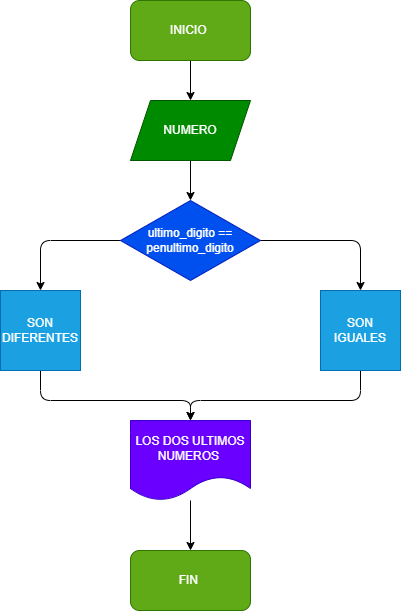

The diagram above was exported from draw.io. Its source (the exported page's mxGraphModel, read from the mxfile embedded in the PNG):
<mxGraphModel dx="806" dy="671" grid="1" gridSize="10" guides="1" tooltips="1" connect="1" arrows="1" fold="1" page="1" pageScale="1" pageWidth="827" pageHeight="1169" math="0" shadow="0">
  <root>
    <mxCell id="0" />
    <mxCell id="1" parent="0" />
    <mxCell id="12" value="" style="edgeStyle=none;html=1;" edge="1" parent="1" source="2" target="3">
      <mxGeometry relative="1" as="geometry" />
    </mxCell>
    <mxCell id="2" value="INICIO&amp;nbsp;" style="rounded=1;whiteSpace=wrap;html=1;fillColor=#60a917;fontColor=#ffffff;strokeColor=#2D7600;" vertex="1" parent="1">
      <mxGeometry x="250" y="20" width="120" height="60" as="geometry" />
    </mxCell>
    <mxCell id="13" value="" style="edgeStyle=none;html=1;" edge="1" parent="1" source="3" target="4">
      <mxGeometry relative="1" as="geometry" />
    </mxCell>
    <mxCell id="3" value="NUMERO" style="shape=parallelogram;perimeter=parallelogramPerimeter;whiteSpace=wrap;html=1;fixedSize=1;fillColor=#008a00;fontColor=#ffffff;strokeColor=#005700;" vertex="1" parent="1">
      <mxGeometry x="250" y="120" width="120" height="60" as="geometry" />
    </mxCell>
    <mxCell id="14" style="edgeStyle=none;html=1;exitX=0;exitY=0.5;exitDx=0;exitDy=0;entryX=0.5;entryY=0;entryDx=0;entryDy=0;" edge="1" parent="1" source="4" target="5">
      <mxGeometry relative="1" as="geometry">
        <Array as="points">
          <mxPoint x="160" y="260" />
        </Array>
      </mxGeometry>
    </mxCell>
    <mxCell id="15" style="edgeStyle=none;html=1;exitX=1;exitY=0.5;exitDx=0;exitDy=0;entryX=0.5;entryY=0;entryDx=0;entryDy=0;" edge="1" parent="1" source="4" target="7">
      <mxGeometry relative="1" as="geometry">
        <Array as="points">
          <mxPoint x="480" y="260" />
        </Array>
      </mxGeometry>
    </mxCell>
    <mxCell id="4" value="ultimo_digito == penultimo_digito" style="rhombus;whiteSpace=wrap;html=1;fillColor=#0050ef;fontColor=#ffffff;strokeColor=#001DBC;" vertex="1" parent="1">
      <mxGeometry x="240" y="220" width="140" height="80" as="geometry" />
    </mxCell>
    <mxCell id="16" style="edgeStyle=none;html=1;exitX=0.5;exitY=1;exitDx=0;exitDy=0;entryX=0.5;entryY=0;entryDx=0;entryDy=0;" edge="1" parent="1" source="5" target="9">
      <mxGeometry relative="1" as="geometry">
        <Array as="points">
          <mxPoint x="160" y="420" />
          <mxPoint x="310" y="420" />
        </Array>
      </mxGeometry>
    </mxCell>
    <mxCell id="5" value="SON DIFERENTES" style="whiteSpace=wrap;html=1;aspect=fixed;fillColor=#1ba1e2;fontColor=#ffffff;strokeColor=#006EAF;" vertex="1" parent="1">
      <mxGeometry x="120" y="310" width="80" height="80" as="geometry" />
    </mxCell>
    <mxCell id="17" style="edgeStyle=none;html=1;exitX=0.5;exitY=1;exitDx=0;exitDy=0;" edge="1" parent="1" source="7">
      <mxGeometry relative="1" as="geometry">
        <mxPoint x="310" y="440" as="targetPoint" />
        <Array as="points">
          <mxPoint x="480" y="420" />
          <mxPoint x="310" y="420" />
        </Array>
      </mxGeometry>
    </mxCell>
    <mxCell id="7" value="SON IGUALES" style="whiteSpace=wrap;html=1;aspect=fixed;fillColor=#1ba1e2;fontColor=#ffffff;strokeColor=#006EAF;" vertex="1" parent="1">
      <mxGeometry x="440" y="310" width="80" height="80" as="geometry" />
    </mxCell>
    <mxCell id="11" value="" style="edgeStyle=none;html=1;" edge="1" parent="1" source="9" target="10">
      <mxGeometry relative="1" as="geometry" />
    </mxCell>
    <mxCell id="9" value="LOS DOS ULTIMOS NUMEROS&amp;nbsp;" style="shape=document;whiteSpace=wrap;html=1;boundedLbl=1;fillColor=#6a00ff;fontColor=#ffffff;strokeColor=#3700CC;" vertex="1" parent="1">
      <mxGeometry x="250" y="440" width="120" height="80" as="geometry" />
    </mxCell>
    <mxCell id="10" value="FIN&amp;nbsp;" style="rounded=1;whiteSpace=wrap;html=1;fillColor=#60a917;fontColor=#ffffff;strokeColor=#2D7600;" vertex="1" parent="1">
      <mxGeometry x="250" y="570" width="120" height="60" as="geometry" />
    </mxCell>
  </root>
</mxGraphModel>